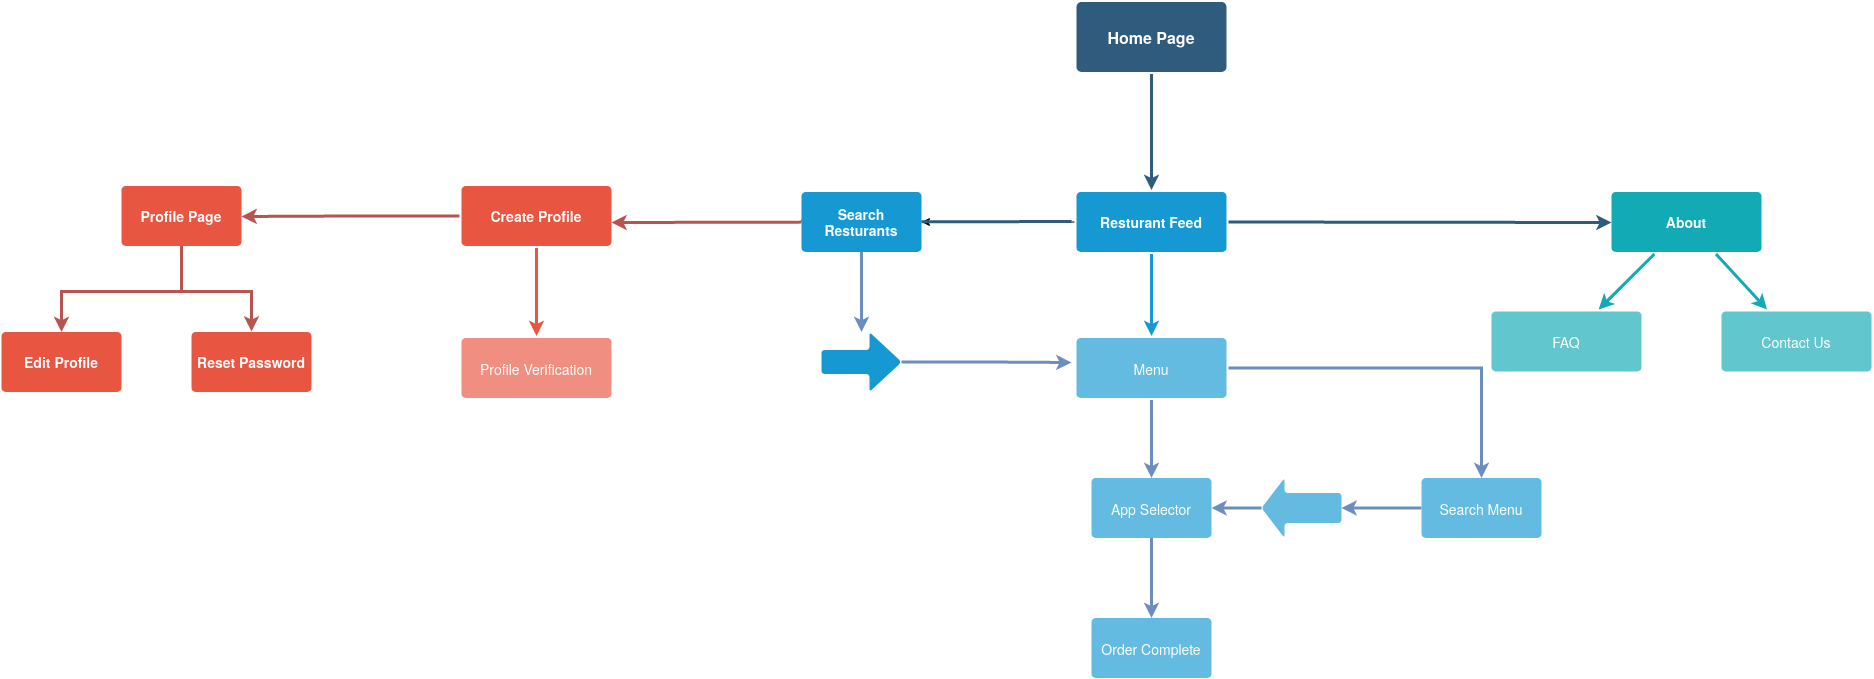

The diagram above was exported from draw.io. Its source (the exported page's mxGraphModel, read from the mxfile embedded in the PNG):
<mxGraphModel dx="3152" dy="1135" grid="1" gridSize="10" guides="1" tooltips="1" connect="1" arrows="1" fold="1" page="1" pageScale="1" pageWidth="1169" pageHeight="827" background="none" math="0" shadow="0">
  <root>
    <mxCell id="0" />
    <mxCell id="1" parent="0" />
    <mxCell id="1746" value="" style="edgeStyle=none;rounded=0;jumpStyle=none;html=1;shadow=0;labelBackgroundColor=none;startArrow=none;startFill=0;endArrow=classic;endFill=1;jettySize=auto;orthogonalLoop=1;strokeColor=#2F5B7C;strokeWidth=3;fontFamily=Helvetica;fontSize=16;fontColor=#23445D;spacing=5;exitX=1;exitY=0.5;exitDx=0;exitDy=0;" parent="1" source="1760" edge="1">
      <mxGeometry relative="1" as="geometry">
        <mxPoint x="1030" y="601" as="targetPoint" />
      </mxGeometry>
    </mxCell>
    <mxCell id="1747" value="" style="edgeStyle=none;rounded=0;jumpStyle=none;html=1;shadow=0;labelBackgroundColor=none;startArrow=none;startFill=0;endArrow=classic;endFill=1;jettySize=auto;orthogonalLoop=1;strokeColor=#2F5B7C;strokeWidth=3;fontFamily=Helvetica;fontSize=16;fontColor=#23445D;spacing=5;" parent="1" source="1749" target="1760" edge="1">
      <mxGeometry relative="1" as="geometry" />
    </mxCell>
    <mxCell id="1748" value="" style="edgeStyle=none;rounded=0;jumpStyle=none;html=1;shadow=0;labelBackgroundColor=none;startArrow=none;startFill=0;endArrow=classic;endFill=1;jettySize=auto;orthogonalLoop=1;strokeColor=#b85450;strokeWidth=3;fontFamily=Helvetica;fontSize=16;fontColor=#23445D;spacing=5;fillColor=#f8cecc;" parent="1" source="A7OyCN6Qo_2_A8gW8hwn-1793" edge="1">
      <mxGeometry relative="1" as="geometry">
        <mxPoint x="490" y="600" as="sourcePoint" />
        <mxPoint x="30" y="601" as="targetPoint" />
      </mxGeometry>
    </mxCell>
    <mxCell id="1749" value="Home Page" style="rounded=1;whiteSpace=wrap;html=1;shadow=0;labelBackgroundColor=none;strokeColor=none;strokeWidth=3;fillColor=#2F5B7C;fontFamily=Helvetica;fontSize=16;fontColor=#FFFFFF;align=center;fontStyle=1;spacing=5;arcSize=7;perimeterSpacing=2;" parent="1" vertex="1">
      <mxGeometry x="495" y="380.5" width="150" height="70" as="geometry" />
    </mxCell>
    <mxCell id="1750" value="" style="edgeStyle=none;rounded=1;jumpStyle=none;html=1;shadow=0;labelBackgroundColor=none;startArrow=none;startFill=0;jettySize=auto;orthogonalLoop=1;strokeColor=#E85642;strokeWidth=3;fontFamily=Helvetica;fontSize=14;fontColor=#FFFFFF;spacing=5;fontStyle=1;fillColor=#b0e3e6;" parent="1" source="1753" target="1756" edge="1">
      <mxGeometry relative="1" as="geometry" />
    </mxCell>
    <mxCell id="A7OyCN6Qo_2_A8gW8hwn-1788" value="" style="edgeStyle=orthogonalEdgeStyle;rounded=0;orthogonalLoop=1;jettySize=auto;html=1;strokeWidth=3;fillColor=#f8cecc;strokeColor=#b85450;" parent="1" source="1753" edge="1">
      <mxGeometry relative="1" as="geometry">
        <mxPoint x="-340" y="595" as="targetPoint" />
      </mxGeometry>
    </mxCell>
    <mxCell id="1753" value="Create Profile" style="rounded=1;whiteSpace=wrap;html=1;shadow=0;labelBackgroundColor=none;strokeColor=none;strokeWidth=3;fillColor=#e85642;fontFamily=Helvetica;fontSize=14;fontColor=#FFFFFF;align=center;spacing=5;fontStyle=1;arcSize=7;perimeterSpacing=2;" parent="1" vertex="1">
      <mxGeometry x="-120" y="564.5" width="150" height="60" as="geometry" />
    </mxCell>
    <mxCell id="1756" value="Profile Verification" style="rounded=1;whiteSpace=wrap;html=1;shadow=0;labelBackgroundColor=none;strokeColor=none;strokeWidth=3;fillColor=#f08e81;fontFamily=Helvetica;fontSize=14;fontColor=#FFFFFF;align=center;spacing=5;fontStyle=0;arcSize=7;perimeterSpacing=2;" parent="1" vertex="1">
      <mxGeometry x="-120" y="716.5" width="150" height="60" as="geometry" />
    </mxCell>
    <mxCell id="1758" value="" style="edgeStyle=none;rounded=0;jumpStyle=none;html=1;shadow=0;labelBackgroundColor=none;startArrow=none;startFill=0;endArrow=classic;endFill=1;jettySize=auto;orthogonalLoop=1;strokeColor=#1699D3;strokeWidth=3;fontFamily=Helvetica;fontSize=14;fontColor=#FFFFFF;spacing=5;" parent="1" source="1760" target="1762" edge="1">
      <mxGeometry relative="1" as="geometry" />
    </mxCell>
    <mxCell id="A7OyCN6Qo_2_A8gW8hwn-1794" value="" style="edgeStyle=orthogonalEdgeStyle;rounded=0;orthogonalLoop=1;jettySize=auto;html=1;" parent="1" source="1760" target="A7OyCN6Qo_2_A8gW8hwn-1793" edge="1">
      <mxGeometry relative="1" as="geometry" />
    </mxCell>
    <mxCell id="1760" value="Resturant Feed" style="rounded=1;whiteSpace=wrap;html=1;shadow=0;labelBackgroundColor=none;strokeColor=none;strokeWidth=3;fillColor=#1699d3;fontFamily=Helvetica;fontSize=14;fontColor=#FFFFFF;align=center;spacing=5;fontStyle=1;arcSize=7;perimeterSpacing=2;" parent="1" vertex="1">
      <mxGeometry x="495" y="570.5" width="150" height="60" as="geometry" />
    </mxCell>
    <mxCell id="A7OyCN6Qo_2_A8gW8hwn-1786" value="" style="edgeStyle=orthogonalEdgeStyle;rounded=0;orthogonalLoop=1;jettySize=auto;html=1;strokeWidth=3;fillColor=#dae8fc;strokeColor=#6c8ebf;" parent="1" source="1762" target="A7OyCN6Qo_2_A8gW8hwn-1785" edge="1">
      <mxGeometry relative="1" as="geometry" />
    </mxCell>
    <mxCell id="A7OyCN6Qo_2_A8gW8hwn-1801" value="" style="edgeStyle=orthogonalEdgeStyle;rounded=0;orthogonalLoop=1;jettySize=auto;html=1;strokeWidth=3;fillColor=#dae8fc;strokeColor=#6c8ebf;" parent="1" source="1762" target="A7OyCN6Qo_2_A8gW8hwn-1800" edge="1">
      <mxGeometry relative="1" as="geometry" />
    </mxCell>
    <mxCell id="1762" value="Menu" style="rounded=1;whiteSpace=wrap;html=1;shadow=0;labelBackgroundColor=none;strokeColor=none;strokeWidth=3;fillColor=#64bbe2;fontFamily=Helvetica;fontSize=14;fontColor=#FFFFFF;align=center;spacing=5;arcSize=7;perimeterSpacing=2;" parent="1" vertex="1">
      <mxGeometry x="495" y="716.5" width="150" height="60" as="geometry" />
    </mxCell>
    <mxCell id="1771" value="About" style="rounded=1;whiteSpace=wrap;html=1;shadow=0;labelBackgroundColor=none;strokeColor=none;strokeWidth=3;fillColor=#12aab5;fontFamily=Helvetica;fontSize=14;fontColor=#FFFFFF;align=center;spacing=5;fontStyle=1;arcSize=7;perimeterSpacing=2;" parent="1" vertex="1">
      <mxGeometry x="1030" y="570.4999999999999" width="150" height="60" as="geometry" />
    </mxCell>
    <mxCell id="1772" value="FAQ" style="rounded=1;whiteSpace=wrap;html=1;shadow=0;labelBackgroundColor=none;strokeColor=none;strokeWidth=3;fillColor=#61c6ce;fontFamily=Helvetica;fontSize=14;fontColor=#FFFFFF;align=center;spacing=5;fontStyle=0;arcSize=7;perimeterSpacing=2;" parent="1" vertex="1">
      <mxGeometry x="910" y="690" width="150" height="60" as="geometry" />
    </mxCell>
    <mxCell id="1773" value="" style="edgeStyle=none;rounded=1;jumpStyle=none;html=1;shadow=0;labelBackgroundColor=none;startArrow=none;startFill=0;jettySize=auto;orthogonalLoop=1;strokeColor=#12AAB5;strokeWidth=3;fontFamily=Helvetica;fontSize=14;fontColor=#FFFFFF;spacing=5;fontStyle=1;fillColor=#b0e3e6;" parent="1" source="1771" target="1772" edge="1">
      <mxGeometry relative="1" as="geometry" />
    </mxCell>
    <mxCell id="1774" value="Contact Us" style="rounded=1;whiteSpace=wrap;html=1;shadow=0;labelBackgroundColor=none;strokeColor=none;strokeWidth=3;fillColor=#61c6ce;fontFamily=Helvetica;fontSize=14;fontColor=#FFFFFF;align=center;spacing=5;fontStyle=0;arcSize=7;perimeterSpacing=2;" parent="1" vertex="1">
      <mxGeometry x="1140" y="690" width="150" height="60" as="geometry" />
    </mxCell>
    <mxCell id="1775" value="" style="edgeStyle=none;rounded=1;jumpStyle=none;html=1;shadow=0;labelBackgroundColor=none;startArrow=none;startFill=0;jettySize=auto;orthogonalLoop=1;strokeColor=#12AAB5;strokeWidth=3;fontFamily=Helvetica;fontSize=14;fontColor=#FFFFFF;spacing=5;fontStyle=1;fillColor=#b0e3e6;" parent="1" source="1771" target="1774" edge="1">
      <mxGeometry relative="1" as="geometry" />
    </mxCell>
    <mxCell id="A7OyCN6Qo_2_A8gW8hwn-1797" value="" style="edgeStyle=orthogonalEdgeStyle;rounded=0;orthogonalLoop=1;jettySize=auto;html=1;strokeWidth=3;fillColor=#dae8fc;strokeColor=#6c8ebf;" parent="1" source="A7OyCN6Qo_2_A8gW8hwn-1785" target="A7OyCN6Qo_2_A8gW8hwn-1796" edge="1">
      <mxGeometry relative="1" as="geometry" />
    </mxCell>
    <mxCell id="A7OyCN6Qo_2_A8gW8hwn-1785" value="App Selector" style="whiteSpace=wrap;html=1;rounded=1;shadow=0;fontSize=14;fontColor=#FFFFFF;strokeColor=none;strokeWidth=3;fillColor=#64bbe2;spacing=5;arcSize=7;" parent="1" vertex="1">
      <mxGeometry x="510" y="856.5" width="120" height="60" as="geometry" />
    </mxCell>
    <mxCell id="A7OyCN6Qo_2_A8gW8hwn-1792" value="" style="edgeStyle=orthogonalEdgeStyle;rounded=0;orthogonalLoop=1;jettySize=auto;html=1;strokeWidth=3;fillColor=#f8cecc;strokeColor=#b85450;" parent="1" source="A7OyCN6Qo_2_A8gW8hwn-1787" target="A7OyCN6Qo_2_A8gW8hwn-1791" edge="1">
      <mxGeometry relative="1" as="geometry">
        <Array as="points">
          <mxPoint x="-400" y="670" />
          <mxPoint x="-520" y="670" />
        </Array>
      </mxGeometry>
    </mxCell>
    <mxCell id="A7OyCN6Qo_2_A8gW8hwn-1787" value="Profile Page" style="whiteSpace=wrap;html=1;rounded=1;shadow=0;fontSize=14;fontColor=#FFFFFF;fontStyle=1;strokeColor=none;strokeWidth=3;fillColor=#e85642;spacing=5;arcSize=7;" parent="1" vertex="1">
      <mxGeometry x="-460" y="564.5" width="120" height="60" as="geometry" />
    </mxCell>
    <mxCell id="A7OyCN6Qo_2_A8gW8hwn-1818" value="" style="edgeStyle=orthogonalEdgeStyle;rounded=0;orthogonalLoop=1;jettySize=auto;html=1;endArrow=classic;endFill=1;strokeWidth=3;fillColor=#f8cecc;strokeColor=#b85450;" parent="1" edge="1">
      <mxGeometry relative="1" as="geometry">
        <mxPoint x="-400" y="660" as="sourcePoint" />
        <mxPoint x="-330" y="710" as="targetPoint" />
        <Array as="points">
          <mxPoint x="-400" y="670" />
          <mxPoint x="-330" y="670" />
        </Array>
      </mxGeometry>
    </mxCell>
    <mxCell id="A7OyCN6Qo_2_A8gW8hwn-1789" value="Reset Password" style="whiteSpace=wrap;html=1;rounded=1;shadow=0;fontSize=14;fontColor=#FFFFFF;fontStyle=1;strokeColor=none;strokeWidth=3;fillColor=#e85642;spacing=5;arcSize=7;" parent="1" vertex="1">
      <mxGeometry x="-390" y="710.5" width="120" height="60" as="geometry" />
    </mxCell>
    <mxCell id="A7OyCN6Qo_2_A8gW8hwn-1791" value="Edit Profile" style="whiteSpace=wrap;html=1;rounded=1;shadow=0;fontSize=14;fontColor=#FFFFFF;fontStyle=1;strokeColor=none;strokeWidth=3;fillColor=#e85642;spacing=5;arcSize=7;" parent="1" vertex="1">
      <mxGeometry x="-580" y="710.5" width="120" height="60" as="geometry" />
    </mxCell>
    <mxCell id="A7OyCN6Qo_2_A8gW8hwn-1795" value="" style="edgeStyle=none;rounded=0;jumpStyle=none;html=1;shadow=0;labelBackgroundColor=none;startArrow=none;startFill=0;endArrow=none;endFill=1;jettySize=auto;orthogonalLoop=1;strokeColor=#2F5B7C;strokeWidth=3;fontFamily=Helvetica;fontSize=16;fontColor=#23445D;spacing=5;" parent="1" source="A7OyCN6Qo_2_A8gW8hwn-1793" edge="1">
      <mxGeometry relative="1" as="geometry">
        <mxPoint x="490" y="600" as="sourcePoint" />
        <mxPoint x="260" y="600" as="targetPoint" />
      </mxGeometry>
    </mxCell>
    <mxCell id="A7OyCN6Qo_2_A8gW8hwn-1796" value="Order Complete" style="whiteSpace=wrap;html=1;rounded=1;shadow=0;fontSize=14;fontColor=#FFFFFF;strokeColor=none;strokeWidth=3;fillColor=#64bbe2;spacing=5;arcSize=7;" parent="1" vertex="1">
      <mxGeometry x="510" y="996.5" width="120" height="60" as="geometry" />
    </mxCell>
    <mxCell id="A7OyCN6Qo_2_A8gW8hwn-1803" value="" style="edgeStyle=orthogonalEdgeStyle;rounded=0;orthogonalLoop=1;jettySize=auto;html=1;entryX=1;entryY=0.5;entryDx=0;entryDy=0;strokeWidth=3;fillColor=#dae8fc;strokeColor=#6c8ebf;startArrow=none;" parent="1" source="A7OyCN6Qo_2_A8gW8hwn-1819" target="A7OyCN6Qo_2_A8gW8hwn-1785" edge="1">
      <mxGeometry relative="1" as="geometry">
        <mxPoint x="650" y="887" as="targetPoint" />
      </mxGeometry>
    </mxCell>
    <mxCell id="A7OyCN6Qo_2_A8gW8hwn-1820" value="" style="edgeStyle=orthogonalEdgeStyle;rounded=0;orthogonalLoop=1;jettySize=auto;html=1;endArrow=classic;endFill=1;strokeWidth=3;fillColor=#dae8fc;strokeColor=#6c8ebf;" parent="1" source="A7OyCN6Qo_2_A8gW8hwn-1800" target="A7OyCN6Qo_2_A8gW8hwn-1819" edge="1">
      <mxGeometry relative="1" as="geometry" />
    </mxCell>
    <mxCell id="A7OyCN6Qo_2_A8gW8hwn-1800" value="Search Menu" style="whiteSpace=wrap;html=1;rounded=1;shadow=0;fontSize=14;fontColor=#FFFFFF;strokeColor=none;strokeWidth=3;fillColor=#64bbe2;spacing=5;arcSize=7;" parent="1" vertex="1">
      <mxGeometry x="840" y="856.5" width="120" height="60" as="geometry" />
    </mxCell>
    <mxCell id="A7OyCN6Qo_2_A8gW8hwn-1812" value="" style="edgeStyle=orthogonalEdgeStyle;rounded=0;orthogonalLoop=1;jettySize=auto;html=1;strokeWidth=3;fillColor=#dae8fc;strokeColor=#6c8ebf;" parent="1" source="A7OyCN6Qo_2_A8gW8hwn-1793" target="A7OyCN6Qo_2_A8gW8hwn-1811" edge="1">
      <mxGeometry relative="1" as="geometry" />
    </mxCell>
    <mxCell id="A7OyCN6Qo_2_A8gW8hwn-1793" value="Search Resturants" style="whiteSpace=wrap;html=1;rounded=1;shadow=0;fontSize=14;fontColor=#FFFFFF;fontStyle=1;strokeColor=none;strokeWidth=3;fillColor=#1699d3;spacing=5;arcSize=7;" parent="1" vertex="1">
      <mxGeometry x="220" y="570.5" width="120" height="60" as="geometry" />
    </mxCell>
    <mxCell id="A7OyCN6Qo_2_A8gW8hwn-1807" value="" style="edgeStyle=none;rounded=0;jumpStyle=none;html=1;shadow=0;labelBackgroundColor=none;startArrow=none;startFill=0;endArrow=none;endFill=1;jettySize=auto;orthogonalLoop=1;strokeColor=#2F5B7C;strokeWidth=3;fontFamily=Helvetica;fontSize=16;fontColor=#23445D;spacing=5;" parent="1" target="A7OyCN6Qo_2_A8gW8hwn-1793" edge="1">
      <mxGeometry relative="1" as="geometry">
        <mxPoint x="490" y="600" as="sourcePoint" />
        <mxPoint x="260" y="600" as="targetPoint" />
      </mxGeometry>
    </mxCell>
    <mxCell id="A7OyCN6Qo_2_A8gW8hwn-1816" value="" style="edgeStyle=orthogonalEdgeStyle;rounded=0;orthogonalLoop=1;jettySize=auto;html=1;strokeWidth=3;fillColor=#dae8fc;strokeColor=#6c8ebf;" parent="1" source="A7OyCN6Qo_2_A8gW8hwn-1811" edge="1">
      <mxGeometry relative="1" as="geometry">
        <mxPoint x="490" y="741" as="targetPoint" />
      </mxGeometry>
    </mxCell>
    <mxCell id="A7OyCN6Qo_2_A8gW8hwn-1811" value="" style="shape=singleArrow;whiteSpace=wrap;html=1;arrowWidth=0.4;arrowSize=0.4;rounded=1;shadow=0;fontSize=14;fontColor=#FFFFFF;fontStyle=1;strokeColor=none;strokeWidth=3;fillColor=#1699d3;spacing=5;arcSize=7;" parent="1" vertex="1">
      <mxGeometry x="240" y="710.5" width="80" height="60" as="geometry" />
    </mxCell>
    <mxCell id="A7OyCN6Qo_2_A8gW8hwn-1819" value="" style="shape=singleArrow;whiteSpace=wrap;html=1;arrowWidth=0.4999999999999962;arrowSize=0.28750000000000425;rounded=1;shadow=0;fontSize=14;fontColor=#FFFFFF;strokeColor=none;strokeWidth=3;fillColor=#64bbe2;spacing=5;arcSize=7;direction=west;" parent="1" vertex="1">
      <mxGeometry x="680" y="856.5" width="80" height="60" as="geometry" />
    </mxCell>
  </root>
</mxGraphModel>